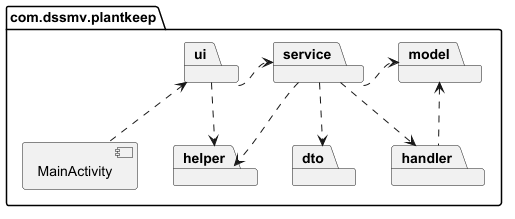

The diagram above was rendered by PlantUML. Its source (embedded in the PNG):
@startuml
skinparam monochrome true
skinparam shadowing false
skinparam packageStyle folder
hide circle

package "com.dssmv.plantkeep" {
    
    ' Classe principal na raiz do pacote
    [MainActivity]

    ' Fileira Superior de Pacotes
    package "ui" as ui
    package "service" as service
    package "model" as model


    ' Fileira Inferior de Pacotes
    package "helper" as helper
    package "dto" as dto
    package "handler" as handler

    ' Dependência a partir de MainActivity
    MainActivity .up.> ui

    ' Dependências Horizontais (Fileira Superior)
    ui .right.> service
    service .right.> model


    ' Dependências Verticais e Diagonais (Entre Fileiras)
    ui .down.> helper

    service .down.> helper
    service .down.> dto
    service .down.> handler

    handler .up.> model
}
@enduml